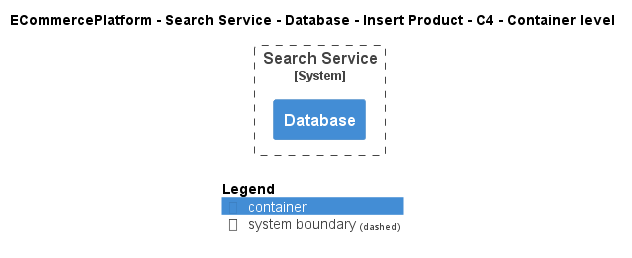

The diagram above was rendered by PlantUML. Its source (embedded in the PNG):
@startuml
!include ..\..\..\..\..\..\..\.c4s\C4_Container.puml

AddElementTag("c4interflow:lifecycle:new", $bgColor=green, $fontColor=#ffffff, $borderColor=green, $shadowing="False")
AddElementTag("c4interflow:lifecycle:changed", $bgColor=orange, $fontColor=#ffffff, $borderColor=orange, $shadowing="False")
AddElementTag("c4interflow:lifecycle:removed", $bgColor=red, $fontColor=#ffffff, $borderColor=red, $shadowing="False")

AddRelTag("c4interflow:lifecycle:new", $textColor=green, $lineColor=green)
AddRelTag("c4interflow:lifecycle:changed", $textColor=orange, $lineColor=orange)
AddRelTag("c4interflow:lifecycle:removed", $textColor=red, $lineColor=red)

SHOW_PERSON_PORTRAIT()
LAYOUT_TOP_DOWN()

skinparam linetype polyline

title ECommercePlatform - Search Service - Database - Insert Product - C4 - Container level


System_Boundary(ECommercePlatform.SoftwareSystems.SearchService, "Search Service") {
    Container(ECommercePlatform.SoftwareSystems.SearchService.Containers.Database, "Database", "", "")
}



SHOW_LEGEND()
@enduml